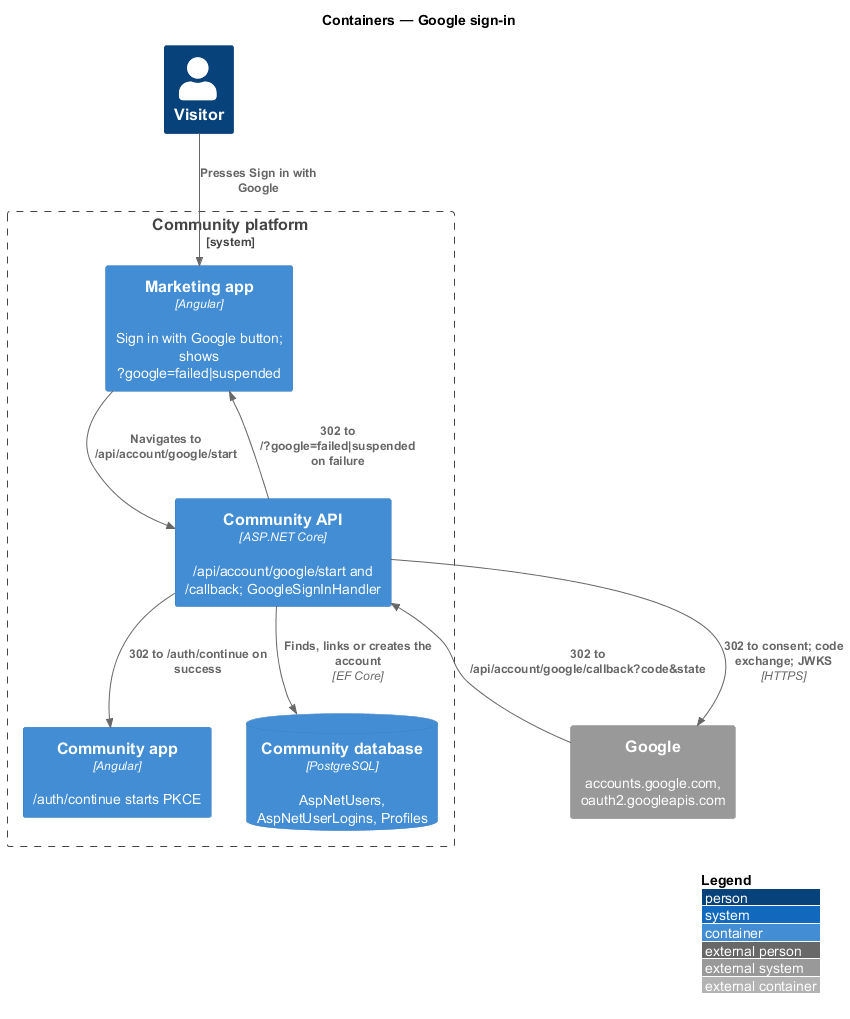

The diagram above was rendered by PlantUML. Its source (embedded in the PNG):
@startuml
!include <C4/C4_Container>
LAYOUT_WITH_LEGEND()
title Containers — Google sign-in

Person(visitor, "Visitor")
System_Boundary(ftc, "Community platform") {
  Container(mkt, "Marketing app", "Angular", "Sign in with Google button; shows ?google=failed|suspended")
  Container(spa, "Community app", "Angular", "/auth/continue starts PKCE")
  Container(api, "Community API", "ASP.NET Core", "/api/account/google/start and /callback; GoogleSignInHandler")
  ContainerDb(db, "Community database", "PostgreSQL", "AspNetUsers, AspNetUserLogins, Profiles")
}
System_Ext(google, "Google", "accounts.google.com, oauth2.googleapis.com")
Rel(visitor, mkt, "Presses Sign in with Google")
Rel(mkt, api, "Navigates to /api/account/google/start")
Rel(api, google, "302 to consent; code exchange; JWKS", "HTTPS")
Rel(google, api, "302 to /api/account/google/callback?code&state")
Rel(api, db, "Finds, links or creates the account", "EF Core")
Rel(api, spa, "302 to /auth/continue on success")
Rel(api, mkt, "302 to /?google=failed|suspended on failure")
@enduml